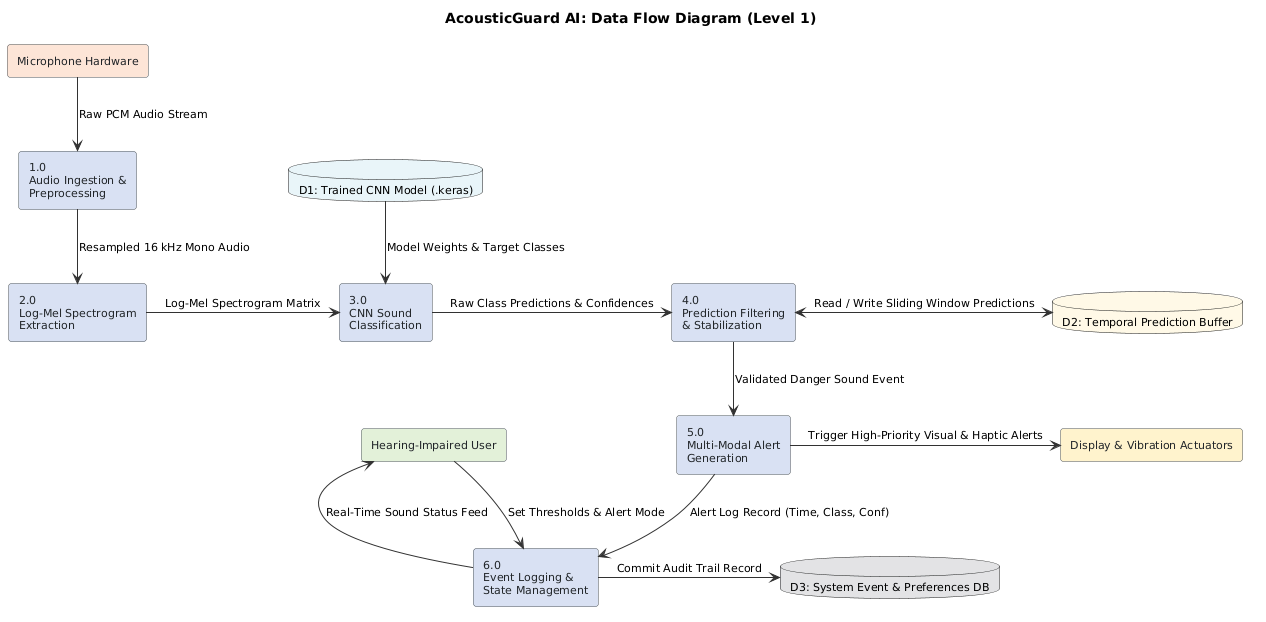

The diagram above was rendered by PlantUML. Its source (embedded in the PNG):
@startuml
skinparam backgroundColor white
skinparam shadowing false
skinparam defaultFontName Arial
skinparam defaultFontSize 11
skinparam roundCorner 6
skinparam arrowColor #333333

title AcousticGuard AI: Data Flow Diagram (Level 1)

skinparam rectangle {
  BackgroundColor #F8F9FA
  BorderColor #495057
  FontColor #212529
}

rectangle "Microphone Hardware" as MIC #FCE4D6
rectangle "Hearing-Impaired User" as USER #E2F0D9
rectangle "Display & Vibration Actuators" as UI #FFF2CC

rectangle "1.0\nAudio Ingestion &\nPreprocessing" as P1 #D9E1F2
rectangle "2.0\nLog-Mel Spectrogram\nExtraction" as P2 #D9E1F2
rectangle "3.0\nCNN Sound\nClassification" as P3 #D9E1F2
rectangle "4.0\nPrediction Filtering\n& Stabilization" as P4 #D9E1F2
rectangle "5.0\nMulti-Modal Alert\nGeneration" as P5 #D9E1F2
rectangle "6.0\nEvent Logging &\nState Management" as P6 #D9E1F2

database "D1: Trained CNN Model (.keras)" as D1 #E8F4F8
database "D2: Temporal Prediction Buffer" as D2 #FEF9E7
database "D3: System Event & Preferences DB" as D3 #E2E3E5

MIC -down-> P1 : Raw PCM Audio Stream
P1 -down-> P2 : Resampled 16 kHz Mono Audio
P2 -right-> P3 : Log-Mel Spectrogram Matrix
D1 -down-> P3 : Model Weights & Target Classes
P3 -right-> P4 : Raw Class Predictions & Confidences
P4 <-> D2 : Read / Write Sliding Window Predictions
P4 -down-> P5 : Validated Danger Sound Event
P5 -right-> UI : Trigger High-Priority Visual & Haptic Alerts
P5 -down-> P6 : Alert Log Record (Time, Class, Conf)
P6 -right-> D3 : Commit Audit Trail Record
USER -down-> P6 : Set Thresholds & Alert Mode
P6 -up-> USER : Real-Time Sound Status Feed
@enduml